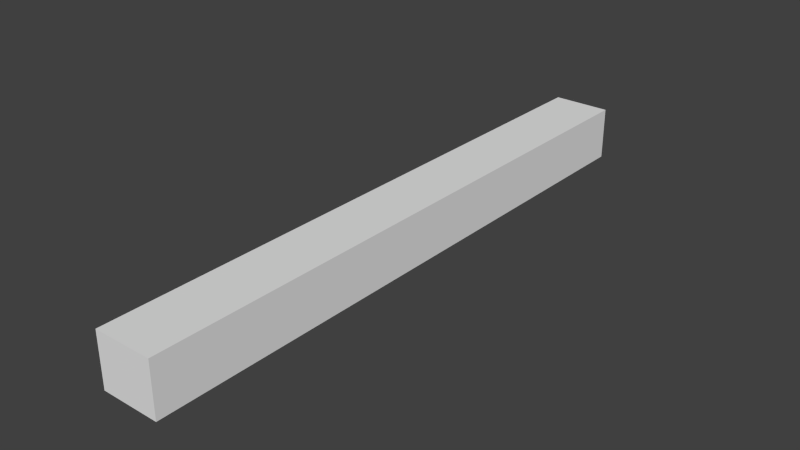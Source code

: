 # Source: shape.blend  (saved by Blender 2.67.0; exported with 4.5.12 LTS)
import bpy
from mathutils import Matrix  # noqa: F401  (used for matrix-valued properties, if any)

bpy.ops.wm.read_factory_settings(use_empty=True)
scene = bpy.context.scene
scene.name = 'Scene'

# ---- collections
col_collection_1 = bpy.data.collections.new('Collection 1'); scene.collection.children.link(col_collection_1)

# ---- materials (node trees are filled in below, after node groups)
mat_xa_notc_core_shapes_smg1_projectile_p1_mat1 = bpy.data.materials.new('xa_notc_core_shapes_smg1_projectile_p1_mat1')
mat_xa_notc_core_shapes_smg1_projectile_p1_mat1.alpha_threshold = 0.0
mat_xa_notc_core_shapes_smg1_projectile_p1_mat1.use_transparent_shadow = False
mat_xa_notc_core_shapes_smg1_projectile_p1_mat1.diffuse_color = (0.8, 0.7045, 0.0, 1.0)
mat_xa_notc_core_shapes_smg1_projectile_p1_mat1.roughness = 0.5
mat_xa_notc_core_shapes_smg1_projectile_p1_mat1.specular_intensity = 0.0
mat_xa_notc_core_shapes_smg1_projectile_p1_mat1.line_color = (0.0, 0.0, 0.0, 1.0)

# ---- material node trees

# ---- world
world_world = bpy.data.worlds.new('World'); scene.world = world_world
world_world.color = (0.05088, 0.05088, 0.05088)
world_world.use_sun_shadow = False
world_world.sun_shadow_jitter_overblur = 0.0
world_world.cycles.sampling_method = 'MANUAL'
world_world.cycles.sample_map_resolution = 256

# ---- meshes
me_cube_001 = bpy.data.meshes.new('Cube.001')
me_cube_001.from_pydata([(-0.004012, -0.3906, 0.005483), (-0.0324, 2.758, 0.005483), (3.129e-09, 2.758, -0.02691), (2.235e-09, -0.3906, 0.001471), (1.728e-09, -0.3906, 0.009495), (-9.677e-10, 2.758, 0.03788), (0.0324, 2.758, 0.005483), (0.004012, -0.3906, 0.005483), (-0.006677, 2.996, 0.005483), (1.871e-09, 2.996, -0.001194), (1.027e-09, 2.996, 0.01216), (0.006677, 2.996, 0.005483)], [], [(4, 5, 1, 0), (6, 7, 3, 2), (7, 4, 0, 3), (0, 1, 2, 3), (7, 6, 5, 4), (5, 6, 11, 10), (10, 11, 9, 8), (1, 5, 10, 8), (2, 1, 8, 9), (6, 2, 9, 11)])
me_cube_001.materials.append(mat_xa_notc_core_shapes_smg1_projectile_p1_mat1)
me_cube_001.use_remesh_preserve_volume = False
me_cube_001.use_remesh_preserve_attributes = False
me_cube_001.use_mirror_vertex_groups = False
me_cube_001.update()
me_cube = bpy.data.meshes.new('Cube')
me_cube.from_pydata([(-0.1794, -3.263, -0.1452), (-0.1794, 0.4374, -0.1452), (0.1794, 0.4374, -0.1452), (0.1794, -3.263, -0.1452), (-0.1794, -3.263, 0.1811), (-0.1794, 0.4374, 0.1811), (0.1794, 0.4374, 0.1811), (0.1794, -3.263, 0.1811)], [], [(4, 5, 1, 0), (5, 6, 2, 1), (6, 7, 3, 2), (7, 4, 0, 3), (0, 1, 2, 3), (7, 6, 5, 4)])
me_cube.use_remesh_preserve_volume = False
me_cube.use_remesh_preserve_attributes = False
me_cube.use_mirror_vertex_groups = False
me_cube.update()

# ---- objects
ob_a100 = bpy.data.objects.new('a100', me_cube_001)
ob_bounds = bpy.data.objects.new('bounds', me_cube)

# ---- transforms, parenting, visibility, modifiers, constraints
ob_a100.location = (-7.1e-09, -2.705, 0.00332)
ob_a100.lineart.crease_threshold = 0.0
ob_bounds.location = (-5.076e-09, 0.0, 0.0)
ob_bounds.display_type = 'WIRE'
ob_bounds.lineart.crease_threshold = 0.0

# ---- collection membership
col_collection_1.objects.link(ob_a100)
col_collection_1.objects.link(ob_bounds)

# ---- scene / render settings (as saved in the file)
scene.frame_start = 1; scene.frame_end = 250; scene.frame_set(1)
scene.render.engine = 'BLENDER_EEVEE_NEXT'
scene.render.image_settings.color_mode = 'RGB'
scene.render.image_settings.compression = 90
scene.render.resolution_percentage = 50
scene.render.dither_intensity = 0.0
scene.render.bake_margin = 2
scene.render.bake_bias = 0.0
scene.cycles.use_denoising = False
scene.cycles.samples = 10
scene.cycles.sampling_pattern = 'TABULATED_SOBOL'
scene.cycles.light_sampling_threshold = 0.0
scene.cycles.use_adaptive_sampling = False
scene.cycles.use_light_tree = False
scene.cycles.blur_glossy = 0.0
scene.cycles.volume_bounces = 1
scene.cycles.pixel_filter_type = 'GAUSSIAN'
scene.cycles.sample_clamp_indirect = 0.0
scene.view_settings.view_transform = 'Standard'
bpy.context.view_layer.update()

# ---- added for rendering (the .blend has no active camera and no usable light): camera, sun
cam_auto = bpy.data.cameras.new('AutoCamera')
cam_auto.lens = 50.0
cam_auto.sensor_width = 36.0
cam_auto.clip_end = 1000.0
ob_auto_camera = bpy.data.objects.new('AutoCamera', cam_auto)
scene.collection.objects.link(ob_auto_camera)
ob_auto_camera.location = (3.45342, -5.55712, 2.78068)
ob_auto_camera.rotation_euler = (1.09748, -7.21219e-08, 0.694738)
scene.camera = ob_auto_camera
light_auto_sun = bpy.data.lights.new('AutoSun', 'SUN')
light_auto_sun.energy = 3.0
light_auto_sun.angle = 0.0523599
ob_auto_sun = bpy.data.objects.new('AutoSun', light_auto_sun)
scene.collection.objects.link(ob_auto_sun)
ob_auto_sun.rotation_euler = (0.872665, 0.174533, 0.523599)
bpy.context.view_layer.update()
